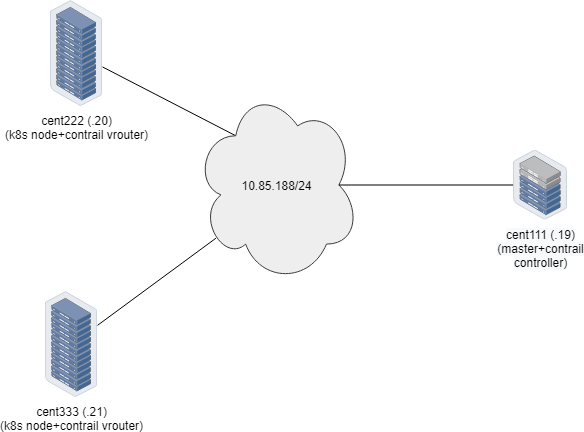

The diagram above was exported from draw.io. Its source (the exported page's mxGraphModel, read from the mxfile embedded in the PNG):
<mxGraphModel dx="1086" dy="808" grid="0" gridSize="10" guides="1" tooltips="1" connect="1" arrows="1" fold="1" page="1" pageScale="1" pageWidth="850" pageHeight="1100" math="0" shadow="0">
  <root>
    <mxCell id="0" />
    <mxCell id="1" parent="0" />
    <mxCell id="n4Pi40cuhcA4djitd8lm-13" style="edgeStyle=none;rounded=0;orthogonalLoop=1;jettySize=auto;html=1;exitX=0.25;exitY=0.25;exitDx=0;exitDy=0;exitPerimeter=0;endArrow=none;endFill=0;" parent="1" source="n4Pi40cuhcA4djitd8lm-10" target="n4Pi40cuhcA4djitd8lm-37" edge="1">
      <mxGeometry relative="1" as="geometry">
        <mxPoint x="99.66666666666674" y="134.83333333333337" as="targetPoint" />
      </mxGeometry>
    </mxCell>
    <mxCell id="n4Pi40cuhcA4djitd8lm-10" value="10.85.188/24" style="ellipse;shape=cloud;whiteSpace=wrap;html=1;fillColor=#eeeeee;strokeColor=#36393d;" parent="1" vertex="1">
      <mxGeometry x="241" y="148" width="165" height="197" as="geometry" />
    </mxCell>
    <mxCell id="n4Pi40cuhcA4djitd8lm-15" style="edgeStyle=none;rounded=0;orthogonalLoop=1;jettySize=auto;html=1;exitX=0.875;exitY=0.5;exitDx=0;exitDy=0;exitPerimeter=0;endArrow=none;endFill=0;" parent="1" source="n4Pi40cuhcA4djitd8lm-10" target="n4Pi40cuhcA4djitd8lm-39" edge="1">
      <mxGeometry relative="1" as="geometry">
        <mxPoint x="76.33333333333348" y="259" as="sourcePoint" />
        <mxPoint x="137.00000000000318" y="265" as="targetPoint" />
      </mxGeometry>
    </mxCell>
    <mxCell id="n4Pi40cuhcA4djitd8lm-16" style="edgeStyle=none;rounded=0;orthogonalLoop=1;jettySize=auto;html=1;exitX=0.13;exitY=0.77;exitDx=0;exitDy=0;exitPerimeter=0;endArrow=none;endFill=0;" parent="1" source="n4Pi40cuhcA4djitd8lm-10" target="n4Pi40cuhcA4djitd8lm-38" edge="1">
      <mxGeometry relative="1" as="geometry">
        <mxPoint x="48.83333333333337" y="385.66666666666674" as="sourcePoint" />
        <mxPoint x="97.16666666666674" y="414.83333333333337" as="targetPoint" />
      </mxGeometry>
    </mxCell>
    <mxCell id="n4Pi40cuhcA4djitd8lm-37" value="cent222 (.20)&lt;br&gt;(k8s node+contrail vrouter)" style="points=[];aspect=fixed;html=1;align=center;shadow=0;dashed=0;image;image=img/lib/allied_telesis/storage/Datacenter_Server_Rack.svg;" parent="1" vertex="1">
      <mxGeometry x="97" y="62" width="52" height="106" as="geometry" />
    </mxCell>
    <mxCell id="n4Pi40cuhcA4djitd8lm-38" value="cent333 (.21)&lt;br&gt;(k8s node+contrail vrouter)" style="points=[];aspect=fixed;html=1;align=center;shadow=0;dashed=0;image;image=img/lib/allied_telesis/storage/Datacenter_Server_Rack.svg;" parent="1" vertex="1">
      <mxGeometry x="92" y="353" width="52" height="106" as="geometry" />
    </mxCell>
    <mxCell id="n4Pi40cuhcA4djitd8lm-39" value="&lt;span style=&quot;white-space: normal ; background-color: rgb(248 , 249 , 250)&quot;&gt;cent111 (.19)&lt;/span&gt;&lt;br style=&quot;white-space: normal ; background-color: rgb(248 , 249 , 250)&quot;&gt;&lt;span style=&quot;white-space: normal ; background-color: rgb(248 , 249 , 250)&quot;&gt;(master+contrail controller)&lt;/span&gt;" style="points=[];aspect=fixed;html=1;align=center;shadow=0;dashed=0;image;image=img/lib/allied_telesis/storage/Datacenter_Server_Half_Rack_ToR.svg;" parent="1" vertex="1">
      <mxGeometry x="560" y="211.5" width="54" height="70" as="geometry" />
    </mxCell>
  </root>
</mxGraphModel>